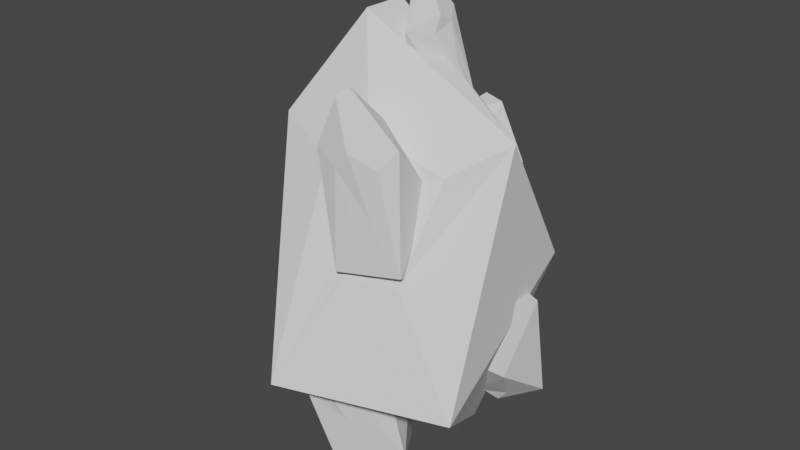 # Source: Asteroide3.blend  (saved by Blender 2.92.15; exported with 4.5.12 LTS)
import bpy
from mathutils import Matrix  # noqa: F401  (used for matrix-valued properties, if any)

bpy.ops.wm.read_factory_settings(use_empty=True)
scene = bpy.context.scene
scene.name = 'Scene'

# ---- collections
col_collection = bpy.data.collections.new('Collection'); scene.collection.children.link(col_collection)

# ---- world
world_world = bpy.data.worlds.new('World'); scene.world = world_world
world_world.use_nodes = True; world_world.node_tree.nodes.clear()
_N = world_world.node_tree.nodes; _L = world_world.node_tree.links
n0 = _N.new('ShaderNodeOutputWorld'); n0.name = 'World Output'; n0.location = (300, 300)
n1 = _N.new('ShaderNodeBackground'); n1.name = 'Background'; n1.location = (10, 300)
n1.inputs[0].default_value = (0.05088, 0.05088, 0.05088, 1.0)
_L.new(n1.outputs[0], n0.inputs[0])
n0.is_active_output = True
world_world.color = (0.05088, 0.05088, 0.05088)
world_world.use_sun_shadow = False
world_world.sun_shadow_jitter_overblur = 0.0

# ---- meshes
me_icosphere_004 = bpy.data.meshes.new('Icosphere.004')
me_icosphere_004.from_pydata([(0.2403, 1.109, 0.2723), (-0.1283, 1.279, 0.08266), (-0.4843, 1.098, 0.2852), (-0.2668, 0.792, 0.6545), (-0.2151, 1.218, 0.7263), (-0.03008, 1.17, 0.7067), (0.9319, 0.3447, -0.4008), (0.3424, 0.7061, -1.233), (0.9107, 0.5435, -1.32), (0.8742, 0.03369, -0.9524), (0.6074, 0.366, -1.455), (0.7123, 0.3304, -1.331), (0.6755, 0.1607, -1.172), (0.5067, 0.6605, -1.675), (0.5067, 0.7754, -1.613), (0.7419, 0.5236, -0.7898), (0.7993, 0.6043, -1.167), (0.6111, 0.7115, -1.243), (0.5029, 0.6888, -1.122), (-0.06548, 0.2091, 1.748), (0.1847, 0.2175, 1.75), (0.07374, -0.1676, 1.626), (0.2644, 0.1512, 1.413), (0.2262, 0.1445, 1.658), (0.2155, 0.03097, 1.723), (0.1996, -0.004844, 1.592), (0.2487, 0.08307, 1.41), (0.1079, 0.002071, 2.03), (0.01948, -0.0008964, 2.029), (-0.05866, 0.02574, 1.7), (-0.08656, 0.13, 1.622), (-1.274, -0.01395, -0.7135), (-1.05, 0.4794, -0.7327), (-1.076, -0.1212, 0.1315), (-1.175, 0.2096, 0.1315), (-0.997, 0.2416, -1.109), (-0.9886, 0.3715, -0.1792), (-1.064, 0.2976, 0.06393), (-0.9474, 0.3126, 0.1642), (-0.8988, 0.3724, -0.1602), (-0.9961, 0.1466, 0.4755), (-0.9611, 0.02969, 0.4755), (0.2701, -0.4015, -1.757), (-0.1795, -0.6841, -1.886), (-0.6138, -0.3823, -1.748), (-0.2855, 0.08739, -2.049), (-0.05975, 0.08198, -1.986), (-0.06309, -0.7035, -1.375), (0.05993, -0.6266, -1.339), (0.4765, -0.7074, 0.0761), (0.007229, -0.8545, 0.03604), (-0.1129, -0.8712, 0.9681), (-0.1129, -0.5149, 1.065), (0.4553, -0.693, 1.017), (0.152, -0.4895, 1.108), (0.257, -0.4829, 0.9794), (0.05137, -0.7267, 1.389), (0.05137, -0.8526, 1.354), (0.1581, -0.8337, 0.4838), (0.2865, -0.7937, 0.4955), (0.3439, -0.787, 0.8808), (0.1557, -0.8741, 0.9796), (0.04752, -0.8793, 0.8568), (0.9547, -0.7427, -0.9279), (-0.3814, -1.177, -0.9279), (-1.207, -0.04028, -0.9279), (-0.1237, 1.204, -0.9709), (-0.7236, -0.5257, 0.9637), (-0.7236, 0.5257, 0.9637), (0.8944, 0.0, 0.9637), (-0.1759, 0.4636, -1.814), (0.3959, 0.3496, -1.702), (0.7905, 0.7815, -0.2201), (-0.3227, 0.6856, 0.8125), (0.03082, 0.6276, 1.037), (0.3296, 0.5495, 0.773), (0.2249, 0.7597, 0.3107), (-0.2558, 0.1858, 1.734), (-0.2558, -0.1858, 1.734), (0.04809, -0.7849, -0.03503), (0.4137, -0.6662, -0.03344), (0.5772, -0.3596, 0.7411), (-0.2667, -0.6311, 0.7434), (0.07633, -0.4604, 1.048), (0.009975, -0.4893, 1.067), (-0.07585, -0.4956, 1.051), (-0.1227, -0.5123, 1.012), (-0.1508, -0.5912, 0.8357), (-0.199, -0.6677, 0.5492), (-0.1957, -0.6658, 0.5678), (-0.1064, -0.5002, 1.039), (0.4574, -0.5654, 0.2311), (0.4312, -0.4192, 0.7029), (0.3139, -0.4409, 0.8626), (0.2458, -0.4435, 0.9203), (-0.0601, -0.7651, 0.06038), (0.4422, -0.6256, 0.03135), (0.4524, -0.5935, 0.1502), (0.03088, -0.7765, 0.007532), (0.01588, -0.7746, 0.005257), (0.04369, -0.7725, 0.007233), (0.428, -0.6394, 0.03433), (-0.4289, -0.8011, -1.071), (-0.5443, -0.4855, -1.143), (-0.3641, 0.1268, -1.539), (0.2157, -0.4891, -1.228), (0.1337, -0.1978, -1.421), (0.07115, -0.6473, -1.16), (-0.3419, -0.8616, -1.098), (-0.3382, -0.8657, -1.096), (-0.1955, -0.8117, -1.113), (-0.1569, -0.8086, -1.107), (-0.00528, 0.005695, -1.547), (0.1242, -0.1839, -1.431), (-0.3136, 0.1495, -1.582), (-0.2199, 0.112, -1.624), (-0.3439, 0.1535, -1.565), (-0.8714, 0.07311, 0.3858), (-0.894, -0.01254, 0.2972), (-0.8762, 0.1623, 0.3668), (-0.9234, 0.2919, 0.1823), (-0.9037, 0.3141, 0.1134), (-0.9561, -0.1136, 0.05443), (-1.015, -0.1841, -0.1759), (-1.126, -0.1217, -0.6105), (-1.133, -0.1215, -0.7135), (-0.8311, 0.3955, -0.2514), (-0.8746, 0.3466, -0.06558), (-0.7896, 0.442, -0.4657), (-0.882, 0.3331, -0.9408), (-0.8738, 0.3203, -0.9688), (-1.085, 0.1002, -0.9328), (-1.172, 0.0004957, -0.7916), (-1.155, -0.09263, -0.724), (-0.9803, 0.1412, -1.035), (-0.8586, 0.2545, -1.073), (0.06474, 0.5295, 1.11), (0.3062, 0.3064, 1.139), (0.2937, 0.2146, 1.244), (0.01792, 0.4861, 1.194), (-0.08417, 0.1581, 1.619), (-0.08671, 0.1302, 1.621), (-0.1049, 0.2522, 1.539), (-0.02043, -0.05398, 1.576), (-0.004269, -0.07799, 1.565), (0.05041, -0.1364, 1.529), (0.05127, -0.138, 1.526), (0.1328, -0.1075, 1.474), (0.06312, -0.1343, 1.52), (0.2492, 0.07956, 1.396), (0.2552, 0.1033, 1.392), (0.8349, 0.3724, -0.3859), (0.8338, 0.3791, -0.407), (0.8599, 0.1565, -0.3482), (0.8624, 0.1144, -0.5299), (0.8307, -0.02979, -0.734), (0.7845, -0.05028, -0.8839), (0.3544, 0.6835, -1.143), (0.3333, 0.675, -1.194), (0.6616, 0.5464, -0.7771), (0.3424, 0.6227, -1.278), (0.5681, 0.6128, -0.9142), (0.6145, 0.5889, -0.8807), (0.6337, 0.1457, -1.17), (0.5126, 0.3135, -1.391), (0.4589, 0.4186, -1.465), (0.3923, 0.4658, -1.489), (0.0298, 0.7345, 0.4828), (-0.1911, 0.7415, 0.5947), (0.1172, 0.7648, 0.3576), (-0.4485, 0.8166, 0.142), (-0.2856, 0.7221, 0.5375), (-0.2556, 0.7302, 0.573), (-0.2101, 0.7449, 0.5973), (0.142, 0.7836, 0.2973), (0.2073, 0.8188, 0.1261), (-0.4009, 0.8625, 0.01421), (-0.2071, 0.9311, -0.1204), (-0.04244, 0.9242, -0.04308), (-0.05993, 0.9298, -0.04895), (0.09046, 0.8728, 0.03043)], [], [(4, 2, 3), (0, 1, 5), (0, 175, 180), (2, 1, 177, 176), (3, 2, 170, 171), (2, 176, 170), (5, 4, 3), (4, 5, 1), (4, 1, 2), (5, 167, 169, 0), (0, 169, 174, 175), (3, 171, 172), (1, 0, 180, 178), (1, 178, 179, 177), (6, 151, 153), (6, 8, 16, 15), (17, 16, 8, 14), (7, 18, 17, 14), (8, 11, 10, 13), (10, 164, 165, 166, 13), (9, 12, 11, 8), (9, 155, 156), (6, 9, 8), (12, 9, 156, 163), (14, 8, 13), (29, 143, 144, 21, 28), (19, 30, 29, 28), (21, 25, 24, 27), (20, 19, 28, 27), (24, 23, 20, 27), (22, 23, 24, 25, 26), (26, 149, 150, 138, 22), (28, 21, 27), (35, 31, 32), (31, 125, 124, 123, 33), (32, 31, 34), (33, 122, 118, 41), (31, 33, 34), (34, 33, 41, 40), (38, 37, 34, 40), (35, 135, 134), (35, 134, 131, 132, 133, 125, 31), (36, 37, 38, 121, 127, 39), (32, 34, 37, 36), (39, 126, 128, 32, 36), (41, 117, 119, 40), (45, 44, 104, 116), (42, 43, 46), (42, 105, 107, 48), (44, 43, 109, 108, 102), (44, 102, 103), (46, 45, 116, 114), (45, 46, 43), (45, 43, 44), (46, 112, 113, 106, 42), (42, 106, 105), (43, 42, 48, 47), (47, 48, 107, 111), (43, 47, 111, 110, 109), (49, 50, 100, 101, 96), (49, 53, 60, 59), (61, 60, 53, 57), (51, 62, 61, 57), (53, 55, 54, 56), (52, 51, 57, 56), (54, 83, 84, 85, 52, 56), (49, 91, 92, 53), (57, 53, 56), (50, 49, 59, 58), (58, 59, 60, 61, 62), (50, 58, 62, 51), (70, 65, 131, 134, 135, 130, 129, 66), (63, 64, 110, 111, 107, 105, 106, 113, 71), (63, 69, 81, 97, 96, 101, 80), (65, 64, 67, 124, 125, 133), (66, 129, 128, 126, 127, 121, 120, 68), (67, 82, 87, 86, 90, 85, 84, 78), (65, 133, 132), (71, 70, 66), (69, 75, 74, 77, 140, 142, 139, 136, 137, 138, 150), (68, 67, 78, 77), (74, 73, 68, 77), (72, 76, 75, 69), (72, 162, 161, 157, 158, 160, 166, 165, 71, 66), (70, 71, 113, 112, 115), (70, 115, 114, 116, 104, 103, 102, 108, 64, 65), (71, 165, 164, 163, 156, 155, 154, 63), (63, 154, 153, 151, 152, 72, 69), (66, 68, 73, 173, 172, 171, 170, 176, 177, 179), (76, 72, 66, 179, 178, 180, 175, 174), (78, 145, 144, 143, 141, 140, 77), (64, 63, 80, 79), (79, 80, 101, 100, 98), (64, 79, 98, 99, 95, 88, 89, 82, 67), (86, 87, 89, 88, 51, 52), (88, 95, 50, 51), (89, 87, 82), (93, 92, 91, 97, 81), (84, 83, 94, 93, 81, 69, 148, 146, 145, 78), (95, 99, 50), (99, 98, 100, 50), (85, 90, 52), (94, 83, 54, 55), (96, 97, 91, 49), (92, 93, 94, 55, 53), (90, 86, 52), (108, 109, 110, 64), (114, 115, 112, 46), (103, 104, 44), (118, 117, 41), (120, 119, 117, 118, 122, 123, 124, 67, 68), (123, 122, 33), (130, 135, 35, 32), (119, 120, 121, 38, 40), (132, 131, 65), (128, 129, 130, 32), (127, 126, 39), (144, 145, 146, 21), (136, 139, 19, 20), (139, 142, 19), (142, 140, 141, 30, 19), (146, 148, 147, 21), (138, 137, 20, 23, 22), (150, 149, 147, 148, 69), (147, 149, 26, 25, 21), (137, 136, 20), (141, 143, 29, 30), (160, 158, 7), (158, 157, 7), (152, 159, 162, 72), (157, 161, 18, 7), (166, 160, 7, 14, 13), (159, 152, 151, 6, 15), (163, 164, 10, 11, 12), (153, 154, 155, 9, 6), (161, 162, 159, 15, 16, 17, 18), (172, 173, 168, 3), (168, 167, 5, 3), (174, 169, 167, 168, 173, 73, 74, 75, 76)])
_uv = me_icosphere_004.uv_layers.new(name='UVMap')
_uv.uv.foreach_set('vector', [0.313, 0.06981, 0.1818, 0.1575, 0.3636, 0.1575, 0.7273, 0.1575, 0.9091, 0.1575, 0.5775, 0.08093, 0.7273, 0.1575, 0.6925, 0.2177, 0.7775, 0.2444, 0.1818, 0.1575, 0.0, 0.1575, 0.04372, 0.2332, 0.1424, 0.2258, 0.3636, 0.1575, 0.1818, 0.1575, 0.2156, 0.216, 0.3495, 0.1819, 0.1818, 0.1575, 0.1424, 0.2258, 0.2156, 0.216, 0.4892, 0.08093, 0.4142, 0.06981, 0.3636, 0.1575, 0.313, 0.06981, 0.4892, 0.08093, 0.9091, 0.1575, 0.313, 0.06981, 0.0, 0.1575, 0.1818, 0.1575, 0.5354, 0.08093, 0.5244, 0.1694, 0.5927, 0.1856, 0.7273, 0.1575, 0.7273, 0.1575, 0.5927, 0.1856, 0.6201, 0.1934, 0.6925, 0.2177, 0.3636, 0.1575, 0.3495, 0.1819, 0.3764, 0.1796, 0.9091, 0.1575, 0.7273, 0.1575, 0.7775, 0.2444, 0.8573, 0.2472, 0.9091, 0.1575, 0.8573, 0.2472, 0.8674, 0.2446, 0.9528, 0.2332, 0.7273, 0.1575, 0.7649, 0.1575, 0.6724, 0.1294, 0.7273, 0.1575, 0.6364, 0.3149, 0.7239, 0.3149, 0.785, 0.2574, 0.8023, 0.3978, 0.7239, 0.3149, 0.6364, 0.3149, 0.7781, 0.5245, 1.0, 0.3149, 0.9134, 0.3149, 0.8668, 0.3552, 0.9412, 0.4167, 0.6364, 0.3149, 0.5161, 0.3149, 0.4768, 0.3534, 0.3315, 0.4167, 0.4323, 0.3534, 0.3833, 0.324, 0.3367, 0.3438, 0.2906, 0.3458, 0.3315, 0.4167, 0.5205, 0.2007, 0.4762, 0.2774, 0.5161, 0.3149, 0.6364, 0.3149, 0.5205, 0.2007, 0.5252, 0.1631, 0.4767, 0.1887, 0.7273, 0.1575, 0.5205, 0.2007, 0.6364, 0.3149, 0.4762, 0.2774, 0.5205, 0.2007, 0.4767, 0.1887, 0.4561, 0.2767, 0.5437, 0.4167, 0.6364, 0.3149, 0.3315, 0.4167, 0.8023, 0.3978, 0.7343, 0.3259, 0.7137, 0.3149, 0.6364, 0.3149, 0.7781, 0.5245, 1.0, 0.3149, 0.9134, 0.3149, 0.8668, 0.3552, 0.9412, 0.4167, 0.6364, 0.3149, 0.5161, 0.3149, 0.4768, 0.3534, 0.3315, 0.4167, 0.2727, 0.3149, 0.09091, 0.3149, 0.1497, 0.4167, 0.214, 0.4167, 0.4323, 0.3534, 0.3681, 0.3149, 0.2727, 0.3149, 0.3315, 0.4167, 0.432, 0.2758, 0.3681, 0.3149, 0.4323, 0.3534, 0.5161, 0.3149, 0.4762, 0.2774, 0.4762, 0.2774, 0.4787, 0.2731, 0.4641, 0.2716, 0.4089, 0.2359, 0.432, 0.2758, 0.5437, 0.4167, 0.6364, 0.3149, 0.3315, 0.4167, 0.313, 0.06981, 0.1818, 0.1575, 0.3636, 0.1575, 0.1818, 0.1575, 0.112, 0.1575, 0.1092, 0.1767, 0.05784, 0.2576, 0.09091, 0.3149, 0.3636, 0.1575, 0.1818, 0.1575, 0.2727, 0.3149, 1.0, 0.3149, 0.9322, 0.3149, 0.9014, 0.3838, 0.9412, 0.4167, 0.1818, 0.1575, 0.09091, 0.3149, 0.2727, 0.3149, 0.2727, 0.3149, 0.09091, 0.3149, 0.1497, 0.4167, 0.214, 0.4167, 0.4323, 0.3534, 0.3681, 0.3149, 0.2727, 0.3149, 0.3315, 0.4167, 0.313, 0.06981, 0.441, 0.07789, 0.4247, 0.08622, 0.313, 0.06981, 0.2544, 0.08622, 0.2367, 0.1089, 0.1844, 0.1402, 0.1298, 0.1552, 0.112, 0.1575, 0.1818, 0.1575, 0.432, 0.2758, 0.3681, 0.3149, 0.4323, 0.3534, 0.4684, 0.3368, 0.4945, 0.2946, 0.4762, 0.2774, 0.3636, 0.1575, 0.2727, 0.3149, 0.3681, 0.3149, 0.432, 0.2758, 0.4762, 0.2774, 0.4932, 0.2479, 0.4885, 0.1919, 0.3636, 0.1575, 0.432, 0.2758, 0.5437, 0.4167, 0.5679, 0.3902, 0.4278, 0.3846, 0.3315, 0.4167, 0.313, 0.06981, 0.1818, 0.1575, 0.3529, 0.1575, 0.3599, 0.1511, 0.7273, 0.1575, 0.9091, 0.1575, 0.5775, 0.08093, 0.7273, 0.1575, 0.6802, 0.2389, 0.7594, 0.2815, 0.785, 0.2574, 0.1818, 0.1575, 0.0, 0.1575, 0.07214, 0.2824, 0.07367, 0.2818, 0.1101, 0.2817, 0.1818, 0.1575, 0.1101, 0.2817, 0.2357, 0.2508, 0.4892, 0.08093, 0.4142, 0.06981, 0.3673, 0.1511, 0.3788, 0.1482, 0.313, 0.06981, 0.4892, 0.08093, 0.9091, 0.1575, 0.313, 0.06981, 0.0, 0.1575, 0.1818, 0.1575, 0.5354, 0.08093, 0.5272, 0.1469, 0.6, 0.1803, 0.6051, 0.183, 0.7273, 0.1575, 0.7273, 0.1575, 0.6051, 0.183, 0.6802, 0.2389, 0.9091, 0.1575, 0.7273, 0.1575, 0.785, 0.2574, 0.8515, 0.2573, 0.8515, 0.2573, 0.785, 0.2574, 0.7594, 0.2815, 0.8947, 0.2975, 0.9091, 0.1575, 0.8515, 0.2573, 0.8947, 0.2975, 0.9118, 0.2929, 0.9812, 0.2824, 0.7273, 0.1575, 0.9091, 0.1575, 0.8648, 0.1472, 0.7106, 0.1454, 0.7011, 0.1441, 0.7273, 0.1575, 0.6364, 0.3149, 0.7239, 0.3149, 0.785, 0.2574, 0.8023, 0.3978, 0.7239, 0.3149, 0.6364, 0.3149, 0.7781, 0.5245, 1.0, 0.3149, 0.9134, 0.3149, 0.8668, 0.3552, 0.9412, 0.4167, 0.6364, 0.3149, 0.5161, 0.3149, 0.4768, 0.3534, 0.3315, 0.4167, 0.2727, 0.3149, 0.09091, 0.3149, 0.1497, 0.4167, 0.214, 0.4167, 0.4323, 0.3534, 0.3932, 0.3299, 0.3492, 0.3281, 0.2979, 0.3149, 0.2727, 0.3149, 0.3315, 0.4167, 0.7273, 0.1575, 0.6586, 0.1718, 0.5596, 0.2393, 0.6364, 0.3149, 0.5437, 0.4167, 0.6364, 0.3149, 0.3315, 0.4167, 0.9091, 0.1575, 0.7273, 0.1575, 0.785, 0.2574, 0.8515, 0.2573, 0.8515, 0.2573, 0.785, 0.2574, 0.7239, 0.3149, 0.8023, 0.3978, 0.9134, 0.3149, 0.9091, 0.1575, 0.8515, 0.2573, 0.9134, 0.3149, 1.0, 0.3149, 0.313, 0.06981, 0.1818, 0.1575, 0.2024, 0.1575, 0.215, 0.1473, 0.2338, 0.1439, 0.2364, 0.1546, 0.2364, 0.1575, 0.3636, 0.1575, 0.7273, 0.1575, 0.9091, 0.1575, 0.8298, 0.1392, 0.8262, 0.1397, 0.7797, 0.1345, 0.7403, 0.1278, 0.6951, 0.1087, 0.6934, 0.1077, 0.5775, 0.08093, 0.7273, 0.1575, 0.6364, 0.3149, 0.7239, 0.3149, 0.7705, 0.2711, 0.7763, 0.2615, 0.7797, 0.2625, 0.785, 0.2574, 0.1818, 0.1575, 0.0, 0.1575, 0.09091, 0.3149, 0.1666, 0.1839, 0.1673, 0.1753, 0.172, 0.1744, 0.3636, 0.1575, 0.2364, 0.1575, 0.2543, 0.1969, 0.2485, 0.2144, 0.2421, 0.2296, 0.2381, 0.2443, 0.2352, 0.2499, 0.2727, 0.3149, 1.0, 0.3149, 0.9134, 0.3149, 0.8959, 0.3301, 0.8962, 0.3495, 0.8942, 0.3531, 0.8892, 0.3557, 0.8747, 0.3617, 0.9412, 0.4167, 0.1818, 0.1575, 0.172, 0.1744, 0.1884, 0.1688, 0.4892, 0.08093, 0.4142, 0.06981, 0.3636, 0.1575, 0.6364, 0.3149, 0.5161, 0.3149, 0.4768, 0.3534, 0.3315, 0.4167, 0.377, 0.4015, 0.3836, 0.3962, 0.4507, 0.3653, 0.4684, 0.3569, 0.4995, 0.3487, 0.4885, 0.358, 0.4669, 0.3715, 0.2727, 0.3149, 0.09091, 0.3149, 0.1497, 0.4167, 0.214, 0.4167, 0.4323, 0.3534, 0.3681, 0.3149, 0.2727, 0.3149, 0.3315, 0.4167, 0.5205, 0.2007, 0.4762, 0.2774, 0.5161, 0.3149, 0.6364, 0.3149, 0.5205, 0.2007, 0.5271, 0.1473, 0.5188, 0.1455, 0.4859, 0.1308, 0.4848, 0.1268, 0.4928, 0.1193, 0.5194, 0.0996, 0.533, 0.1001, 0.5354, 0.08093, 0.3636, 0.1575, 0.313, 0.06981, 0.4892, 0.08093, 0.6359, 0.1077, 0.5318, 0.09623, 0.4408, 0.08859, 0.313, 0.06981, 0.2459, 0.08859, 0.2495, 0.09276, 0.2492, 0.09447, 0.2435, 0.09696, 0.1229, 0.1362, 0.06829, 0.1433, 0.06016, 0.1406, 0.0, 0.1575, 0.1818, 0.1575, 0.5354, 0.08093, 0.533, 0.1001, 0.5515, 0.1074, 0.5844, 0.1277, 0.6239, 0.1538, 0.6259, 0.1662, 0.611, 0.1818, 0.7273, 0.1575, 0.7273, 0.1575, 0.611, 0.1818, 0.6063, 0.1973, 0.5761, 0.1913, 0.5751, 0.1893, 0.5205, 0.2007, 0.6364, 0.3149, 0.3636, 0.1575, 0.2727, 0.3149, 0.3681, 0.3149, 0.3933, 0.2995, 0.3804, 0.2958, 0.3713, 0.2916, 0.3167, 0.2488, 0.3249, 0.2387, 0.3721, 0.2334, 0.4145, 0.2455, 0.4762, 0.2774, 0.5205, 0.2007, 0.3636, 0.1575, 0.4145, 0.2455, 0.4172, 0.2456, 0.4396, 0.2495, 0.4617, 0.2568, 0.4623, 0.2769, 0.5437, 0.4167, 0.5684, 0.3896, 0.5256, 0.3945, 0.5091, 0.3959, 0.3925, 0.4018, 0.377, 0.4015, 0.3315, 0.4167, 0.9091, 0.1575, 0.7273, 0.1575, 0.785, 0.2574, 0.8515, 0.2573, 0.8515, 0.2573, 0.785, 0.2574, 0.7797, 0.2625, 0.8522, 0.2606, 0.8548, 0.2604, 0.9091, 0.1575, 0.8515, 0.2573, 0.8548, 0.2604, 0.8573, 0.2597, 0.8707, 0.2617, 0.8998, 0.3001, 0.8994, 0.3019, 0.9134, 0.3149, 1.0, 0.3149, 0.2675, 0.3059, 0.2083, 0.2798, 0.1401, 0.2382, 0.1369, 0.2352, 0.09091, 0.3149, 0.2727, 0.3149, 0.1369, 0.2352, 0.04221, 0.1575, 0.0, 0.1575, 0.09091, 0.3149, 0.8994, 0.3019, 0.8716, 0.3461, 0.9134, 0.3149, 0.7624, 0.3556, 0.7513, 0.3225, 0.7665, 0.2774, 0.7705, 0.2711, 0.7239, 0.3149, 0.7998, 0.4111, 0.7888, 0.4025, 0.7695, 0.3696, 0.7624, 0.3556, 0.7239, 0.3149, 0.6364, 0.3149, 0.7388, 0.4664, 0.7406, 0.4682, 0.7404, 0.4687, 0.7781, 0.5245, 0.04221, 0.1575, 0.03748, 0.147, 0.0, 0.1575, 0.8377, 0.147, 0.8489, 0.1475, 0.853, 0.1472, 0.9091, 0.1575, 0.2979, 0.3149, 0.2755, 0.31, 0.2727, 0.3149, 0.5039, 0.3035, 0.3932, 0.3299, 0.4323, 0.3534, 0.5161, 0.3149, 0.6937, 0.1441, 0.6745, 0.1609, 0.6586, 0.1718, 0.7273, 0.1575, 0.5596, 0.2393, 0.5266, 0.2851, 0.5039, 0.3035, 0.5161, 0.3149, 0.6364, 0.3149, 0.2755, 0.31, 0.2675, 0.3059, 0.2727, 0.3149, 0.7945, 0.1406, 0.797, 0.1409, 0.8086, 0.1392, 0.9091, 0.1575, 0.3844, 0.1482, 0.4318, 0.1397, 0.5272, 0.1469, 0.5354, 0.08093, 0.2357, 0.2508, 0.3529, 0.1575, 0.1818, 0.1575, 0.7911, 0.4567, 0.7412, 0.4699, 0.7781, 0.5245, 0.2352, 0.2499, 0.2121, 0.2652, 0.1966, 0.2668, 0.1821, 0.2594, 0.1655, 0.2392, 0.1542, 0.2201, 0.1666, 0.1839, 0.09091, 0.3149, 0.2727, 0.3149, 0.9669, 0.2576, 0.9322, 0.3149, 1.0, 0.3149, 0.4544, 0.1021, 0.4687, 0.07789, 0.4142, 0.06981, 0.3636, 0.1575, 0.4278, 0.3846, 0.4755, 0.3538, 0.4937, 0.3368, 0.4768, 0.3534, 0.3315, 0.4167, 0.1884, 0.1688, 0.2024, 0.1575, 0.1818, 0.1575, 0.4885, 0.1919, 0.4805, 0.1079, 0.4879, 0.1021, 0.3636, 0.1575, 0.4945, 0.2946, 0.4932, 0.2479, 0.4762, 0.2774, 0.7137, 0.3149, 0.6498, 0.2958, 0.648, 0.2948, 0.6364, 0.3149, 0.1942, 0.1789, 0.159, 0.1969, 0.09091, 0.3149, 0.2727, 0.3149, 0.159, 0.1969, 0.06732, 0.2741, 0.09091, 0.3149, 0.9764, 0.2741, 0.9319, 0.308, 0.9131, 0.3147, 0.9134, 0.3149, 1.0, 0.3149, 0.648, 0.2948, 0.6409, 0.2929, 0.5994, 0.2785, 0.6364, 0.3149, 0.4089, 0.2359, 0.339, 0.2001, 0.2727, 0.3149, 0.3681, 0.3149, 0.432, 0.2758, 0.4669, 0.3715, 0.4794, 0.372, 0.5661, 0.3823, 0.5694, 0.3885, 0.6364, 0.3149, 0.5994, 0.2785, 0.4787, 0.2731, 0.4762, 0.2774, 0.5161, 0.3149, 0.6364, 0.3149, 0.339, 0.2001, 0.1942, 0.1789, 0.2727, 0.3149, 0.9131, 0.3147, 0.7343, 0.3259, 0.8023, 0.3978, 0.9134, 0.3149, 0.1376, 0.3149, 0.09579, 0.3065, 0.09091, 0.3149, 0.09579, 0.3065, 0.08187, 0.2993, 0.09091, 0.3149, 0.5751, 0.1893, 0.5371, 0.1565, 0.5271, 0.1473, 0.5205, 0.2007, 0.991, 0.2993, 0.8769, 0.2809, 0.9134, 0.3149, 1.0, 0.3149, 0.2549, 0.3458, 0.1376, 0.3149, 0.09091, 0.3149, 0.1497, 0.4167, 0.214, 0.4167, 0.8265, 0.2573, 0.7647, 0.1625, 0.7649, 0.1575, 0.7273, 0.1575, 0.785, 0.2574, 0.4561, 0.2767, 0.3833, 0.324, 0.4323, 0.3534, 0.5161, 0.3149, 0.4762, 0.2774, 0.6569, 0.1294, 0.6137, 0.1503, 0.5252, 0.1631, 0.5205, 0.2007, 0.7273, 0.1575, 0.8769, 0.2809, 0.8492, 0.2758, 0.8265, 0.2573, 0.785, 0.2574, 0.7239, 0.3149, 0.8023, 0.3978, 0.9134, 0.3149, 0.3764, 0.1796, 0.3928, 0.1687, 0.401, 0.1678, 0.3636, 0.1575, 0.401, 0.1678, 0.5244, 0.1694, 0.5354, 0.08093, 0.3636, 0.1575, 0.4623, 0.2769, 0.4585, 0.2821, 0.443, 0.2927, 0.3973, 0.2996, 0.3933, 0.2995, 0.3681, 0.3149, 0.4323, 0.3534, 0.5161, 0.3149, 0.4762, 0.2774])
me_icosphere_004.use_remesh_fix_poles = True
me_icosphere_004.use_remesh_preserve_attributes = False
me_icosphere_004.use_mirror_vertex_groups = False
me_icosphere_004.update()

# ---- objects
ob_mayor = bpy.data.objects.new('Mayor', me_icosphere_004)

# ---- transforms, parenting, visibility, modifiers, constraints
ob_mayor.location = (-0.6464, 0.6864, -3.44)
ob_mayor.scale = (1.859, 1.859, 1.859)
ob_mayor.lineart.crease_threshold = 0.0

# ---- collection membership
col_collection.objects.link(ob_mayor)

# ---- scene / render settings (as saved in the file)
scene.frame_start = 1; scene.frame_end = 250; scene.frame_set(1)
scene.render.engine = 'BLENDER_EEVEE_NEXT'
scene.cycles.use_denoising = False
scene.cycles.samples = 128
scene.cycles.sampling_pattern = 'TABULATED_SOBOL'
scene.cycles.use_adaptive_sampling = False
scene.cycles.use_light_tree = False
scene.view_settings.view_transform = 'Filmic'
bpy.context.view_layer.update()

# ---- added for rendering (the .blend has no active camera and no usable light): camera, sun
cam_auto = bpy.data.cameras.new('AutoCamera')
cam_auto.lens = 50.0
cam_auto.sensor_width = 36.0
cam_auto.clip_end = 1000.0
ob_auto_camera = bpy.data.objects.new('AutoCamera', cam_auto)
scene.collection.objects.link(ob_auto_camera)
ob_auto_camera.location = (8.09982, -10.0706, 3.77733)
ob_auto_camera.rotation_euler = (1.09748, -7.21219e-08, 0.694738)
scene.camera = ob_auto_camera
light_auto_sun = bpy.data.lights.new('AutoSun', 'SUN')
light_auto_sun.energy = 3.0
light_auto_sun.angle = 0.0523599
ob_auto_sun = bpy.data.objects.new('AutoSun', light_auto_sun)
scene.collection.objects.link(ob_auto_sun)
ob_auto_sun.rotation_euler = (0.872665, 0.174533, 0.523599)
bpy.context.view_layer.update()
